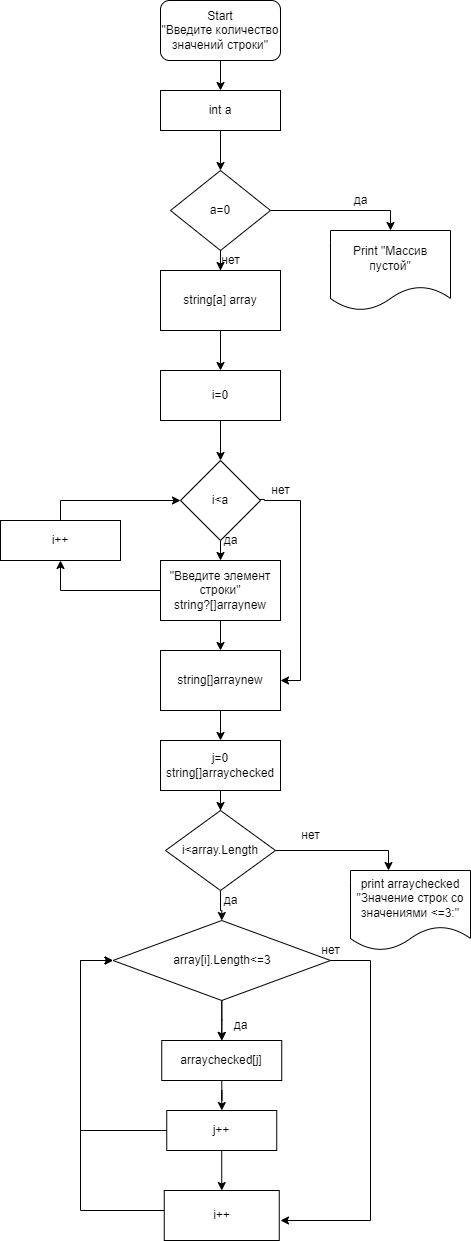

The diagram above was exported from draw.io. Its source (the exported page's mxGraphModel, read from the mxfile embedded in the PNG):
<mxGraphModel dx="1038" dy="521" grid="1" gridSize="10" guides="1" tooltips="1" connect="1" arrows="1" fold="1" page="1" pageScale="1" pageWidth="827" pageHeight="1169" math="0" shadow="0">
  <root>
    <mxCell id="0" />
    <mxCell id="1" parent="0" />
    <mxCell id="DMYibZP5GMTVgg-fUl_W-5" style="edgeStyle=orthogonalEdgeStyle;rounded=0;orthogonalLoop=1;jettySize=auto;html=1;entryX=0.5;entryY=0;entryDx=0;entryDy=0;" parent="1" source="DMYibZP5GMTVgg-fUl_W-1" target="DMYibZP5GMTVgg-fUl_W-2" edge="1">
      <mxGeometry relative="1" as="geometry" />
    </mxCell>
    <mxCell id="DMYibZP5GMTVgg-fUl_W-1" value="Start&lt;br&gt;&quot;Введите количество значений строки&quot;" style="rounded=1;whiteSpace=wrap;html=1;" parent="1" vertex="1">
      <mxGeometry x="200" y="30" width="120" height="60" as="geometry" />
    </mxCell>
    <mxCell id="DMYibZP5GMTVgg-fUl_W-6" style="edgeStyle=orthogonalEdgeStyle;rounded=0;orthogonalLoop=1;jettySize=auto;html=1;entryX=0.5;entryY=0;entryDx=0;entryDy=0;" parent="1" source="DMYibZP5GMTVgg-fUl_W-2" target="DMYibZP5GMTVgg-fUl_W-3" edge="1">
      <mxGeometry relative="1" as="geometry" />
    </mxCell>
    <mxCell id="DMYibZP5GMTVgg-fUl_W-2" value="int a" style="rounded=0;whiteSpace=wrap;html=1;" parent="1" vertex="1">
      <mxGeometry x="200" y="120" width="120" height="40" as="geometry" />
    </mxCell>
    <mxCell id="DMYibZP5GMTVgg-fUl_W-7" style="edgeStyle=orthogonalEdgeStyle;rounded=0;orthogonalLoop=1;jettySize=auto;html=1;entryX=0.5;entryY=0;entryDx=0;entryDy=0;" parent="1" source="DMYibZP5GMTVgg-fUl_W-3" target="DMYibZP5GMTVgg-fUl_W-4" edge="1">
      <mxGeometry relative="1" as="geometry" />
    </mxCell>
    <mxCell id="DMYibZP5GMTVgg-fUl_W-13" value="" style="edgeStyle=orthogonalEdgeStyle;rounded=0;orthogonalLoop=1;jettySize=auto;html=1;" parent="1" source="DMYibZP5GMTVgg-fUl_W-3" target="DMYibZP5GMTVgg-fUl_W-8" edge="1">
      <mxGeometry relative="1" as="geometry" />
    </mxCell>
    <mxCell id="DMYibZP5GMTVgg-fUl_W-3" value="a=0" style="rhombus;whiteSpace=wrap;html=1;" parent="1" vertex="1">
      <mxGeometry x="210" y="200" width="100" height="80" as="geometry" />
    </mxCell>
    <mxCell id="DMYibZP5GMTVgg-fUl_W-4" value="Print &quot;Массив пустой&quot;" style="shape=document;whiteSpace=wrap;html=1;boundedLbl=1;" parent="1" vertex="1">
      <mxGeometry x="370" y="260" width="120" height="80" as="geometry" />
    </mxCell>
    <mxCell id="6G7iaVfDlLcxumLplpd0-5" style="edgeStyle=orthogonalEdgeStyle;rounded=0;orthogonalLoop=1;jettySize=auto;html=1;exitX=0.5;exitY=1;exitDx=0;exitDy=0;entryX=0.5;entryY=0;entryDx=0;entryDy=0;" edge="1" parent="1" source="DMYibZP5GMTVgg-fUl_W-8">
      <mxGeometry relative="1" as="geometry">
        <mxPoint x="260" y="400" as="targetPoint" />
      </mxGeometry>
    </mxCell>
    <mxCell id="DMYibZP5GMTVgg-fUl_W-8" value="string[a] array" style="rounded=0;whiteSpace=wrap;html=1;" parent="1" vertex="1">
      <mxGeometry x="200" y="300" width="120" height="60" as="geometry" />
    </mxCell>
    <mxCell id="DMYibZP5GMTVgg-fUl_W-14" value="да" style="text;html=1;align=center;verticalAlign=middle;resizable=0;points=[];autosize=1;strokeColor=none;fillColor=none;" parent="1" vertex="1">
      <mxGeometry x="380" y="215" width="40" height="30" as="geometry" />
    </mxCell>
    <mxCell id="6G7iaVfDlLcxumLplpd0-3" value="нет" style="text;html=1;align=center;verticalAlign=middle;resizable=0;points=[];autosize=1;strokeColor=none;fillColor=none;" vertex="1" parent="1">
      <mxGeometry x="250" y="275" width="40" height="30" as="geometry" />
    </mxCell>
    <mxCell id="6G7iaVfDlLcxumLplpd0-22" style="edgeStyle=orthogonalEdgeStyle;rounded=0;orthogonalLoop=1;jettySize=auto;html=1;entryX=0.5;entryY=0;entryDx=0;entryDy=0;" edge="1" parent="1" source="6G7iaVfDlLcxumLplpd0-7" target="6G7iaVfDlLcxumLplpd0-11">
      <mxGeometry relative="1" as="geometry" />
    </mxCell>
    <mxCell id="6G7iaVfDlLcxumLplpd0-7" value="i=0" style="rounded=0;whiteSpace=wrap;html=1;" vertex="1" parent="1">
      <mxGeometry x="200" y="400" width="120" height="50" as="geometry" />
    </mxCell>
    <mxCell id="6G7iaVfDlLcxumLplpd0-13" style="edgeStyle=orthogonalEdgeStyle;rounded=0;orthogonalLoop=1;jettySize=auto;html=1;exitX=0.5;exitY=1;exitDx=0;exitDy=0;entryX=0.5;entryY=0;entryDx=0;entryDy=0;" edge="1" parent="1" source="6G7iaVfDlLcxumLplpd0-11" target="6G7iaVfDlLcxumLplpd0-12">
      <mxGeometry relative="1" as="geometry" />
    </mxCell>
    <mxCell id="6G7iaVfDlLcxumLplpd0-21" style="edgeStyle=orthogonalEdgeStyle;rounded=0;orthogonalLoop=1;jettySize=auto;html=1;entryX=1;entryY=0.5;entryDx=0;entryDy=0;exitX=-0.07;exitY=0.8;exitDx=0;exitDy=0;exitPerimeter=0;" edge="1" parent="1" source="6G7iaVfDlLcxumLplpd0-28" target="6G7iaVfDlLcxumLplpd0-23">
      <mxGeometry relative="1" as="geometry">
        <mxPoint x="304" y="540" as="sourcePoint" />
        <mxPoint x="340" y="530" as="targetPoint" />
        <Array as="points">
          <mxPoint x="304" y="529" />
          <mxPoint x="304" y="530" />
          <mxPoint x="340" y="530" />
          <mxPoint x="340" y="710" />
        </Array>
      </mxGeometry>
    </mxCell>
    <mxCell id="6G7iaVfDlLcxumLplpd0-11" value="i&amp;lt;a" style="rhombus;whiteSpace=wrap;html=1;" vertex="1" parent="1">
      <mxGeometry x="220" y="490" width="80" height="80" as="geometry" />
    </mxCell>
    <mxCell id="6G7iaVfDlLcxumLplpd0-17" style="edgeStyle=orthogonalEdgeStyle;rounded=0;orthogonalLoop=1;jettySize=auto;html=1;entryX=0.5;entryY=1;entryDx=0;entryDy=0;" edge="1" parent="1" source="6G7iaVfDlLcxumLplpd0-12" target="6G7iaVfDlLcxumLplpd0-15">
      <mxGeometry relative="1" as="geometry" />
    </mxCell>
    <mxCell id="6G7iaVfDlLcxumLplpd0-44" value="" style="edgeStyle=orthogonalEdgeStyle;rounded=0;orthogonalLoop=1;jettySize=auto;html=1;" edge="1" parent="1" source="6G7iaVfDlLcxumLplpd0-12" target="6G7iaVfDlLcxumLplpd0-23">
      <mxGeometry relative="1" as="geometry" />
    </mxCell>
    <mxCell id="6G7iaVfDlLcxumLplpd0-12" value="&quot;Введите элемент строки&quot;&lt;br&gt;string?[]arraynew" style="rounded=0;whiteSpace=wrap;html=1;" vertex="1" parent="1">
      <mxGeometry x="200" y="590" width="120" height="60" as="geometry" />
    </mxCell>
    <mxCell id="6G7iaVfDlLcxumLplpd0-18" style="edgeStyle=orthogonalEdgeStyle;rounded=0;orthogonalLoop=1;jettySize=auto;html=1;" edge="1" parent="1" source="6G7iaVfDlLcxumLplpd0-15" target="6G7iaVfDlLcxumLplpd0-11">
      <mxGeometry relative="1" as="geometry">
        <Array as="points">
          <mxPoint x="100" y="530" />
        </Array>
      </mxGeometry>
    </mxCell>
    <mxCell id="6G7iaVfDlLcxumLplpd0-15" value="i++" style="rounded=0;whiteSpace=wrap;html=1;" vertex="1" parent="1">
      <mxGeometry x="40" y="550" width="120" height="40" as="geometry" />
    </mxCell>
    <mxCell id="6G7iaVfDlLcxumLplpd0-19" value="да" style="text;html=1;align=center;verticalAlign=middle;resizable=0;points=[];autosize=1;strokeColor=none;fillColor=none;" vertex="1" parent="1">
      <mxGeometry x="250" y="555" width="40" height="30" as="geometry" />
    </mxCell>
    <mxCell id="6G7iaVfDlLcxumLplpd0-25" style="edgeStyle=orthogonalEdgeStyle;rounded=0;orthogonalLoop=1;jettySize=auto;html=1;exitX=0.5;exitY=1;exitDx=0;exitDy=0;entryX=0.5;entryY=0;entryDx=0;entryDy=0;" edge="1" parent="1" source="6G7iaVfDlLcxumLplpd0-23" target="6G7iaVfDlLcxumLplpd0-24">
      <mxGeometry relative="1" as="geometry" />
    </mxCell>
    <mxCell id="6G7iaVfDlLcxumLplpd0-23" value="string[]arraynew" style="rounded=0;whiteSpace=wrap;html=1;" vertex="1" parent="1">
      <mxGeometry x="200" y="680" width="120" height="60" as="geometry" />
    </mxCell>
    <mxCell id="6G7iaVfDlLcxumLplpd0-27" style="edgeStyle=orthogonalEdgeStyle;rounded=0;orthogonalLoop=1;jettySize=auto;html=1;entryX=0.5;entryY=0;entryDx=0;entryDy=0;" edge="1" parent="1" source="6G7iaVfDlLcxumLplpd0-24" target="6G7iaVfDlLcxumLplpd0-26">
      <mxGeometry relative="1" as="geometry">
        <mxPoint x="450" y="680" as="targetPoint" />
      </mxGeometry>
    </mxCell>
    <mxCell id="6G7iaVfDlLcxumLplpd0-24" value="j=0&lt;br&gt;string[]arraychecked" style="rounded=0;whiteSpace=wrap;html=1;" vertex="1" parent="1">
      <mxGeometry x="200" y="770" width="120" height="50" as="geometry" />
    </mxCell>
    <mxCell id="6G7iaVfDlLcxumLplpd0-31" value="" style="edgeStyle=orthogonalEdgeStyle;rounded=0;orthogonalLoop=1;jettySize=auto;html=1;" edge="1" parent="1" source="6G7iaVfDlLcxumLplpd0-26" target="6G7iaVfDlLcxumLplpd0-30">
      <mxGeometry relative="1" as="geometry" />
    </mxCell>
    <mxCell id="6G7iaVfDlLcxumLplpd0-26" value="i&amp;lt;array.Length" style="rhombus;whiteSpace=wrap;html=1;" vertex="1" parent="1">
      <mxGeometry x="205" y="840" width="110" height="80" as="geometry" />
    </mxCell>
    <mxCell id="6G7iaVfDlLcxumLplpd0-28" value="нет" style="text;html=1;align=center;verticalAlign=middle;resizable=0;points=[];autosize=1;strokeColor=none;fillColor=none;" vertex="1" parent="1">
      <mxGeometry x="300" y="505" width="40" height="30" as="geometry" />
    </mxCell>
    <mxCell id="6G7iaVfDlLcxumLplpd0-33" style="edgeStyle=orthogonalEdgeStyle;rounded=0;orthogonalLoop=1;jettySize=auto;html=1;entryX=0.5;entryY=0;entryDx=0;entryDy=0;" edge="1" parent="1" source="6G7iaVfDlLcxumLplpd0-30" target="6G7iaVfDlLcxumLplpd0-32">
      <mxGeometry relative="1" as="geometry" />
    </mxCell>
    <mxCell id="6G7iaVfDlLcxumLplpd0-35" value="" style="edgeStyle=orthogonalEdgeStyle;rounded=0;orthogonalLoop=1;jettySize=auto;html=1;" edge="1" parent="1" source="6G7iaVfDlLcxumLplpd0-30" target="6G7iaVfDlLcxumLplpd0-32">
      <mxGeometry relative="1" as="geometry" />
    </mxCell>
    <mxCell id="6G7iaVfDlLcxumLplpd0-43" style="edgeStyle=orthogonalEdgeStyle;rounded=0;orthogonalLoop=1;jettySize=auto;html=1;exitX=1;exitY=0.5;exitDx=0;exitDy=0;" edge="1" parent="1" source="6G7iaVfDlLcxumLplpd0-26" target="6G7iaVfDlLcxumLplpd0-42">
      <mxGeometry relative="1" as="geometry">
        <mxPoint x="330" y="940" as="sourcePoint" />
        <Array as="points">
          <mxPoint x="428" y="880" />
        </Array>
      </mxGeometry>
    </mxCell>
    <mxCell id="6G7iaVfDlLcxumLplpd0-51" style="edgeStyle=orthogonalEdgeStyle;rounded=0;orthogonalLoop=1;jettySize=auto;html=1;" edge="1" parent="1" source="6G7iaVfDlLcxumLplpd0-30">
      <mxGeometry relative="1" as="geometry">
        <mxPoint x="320" y="1250" as="targetPoint" />
        <Array as="points">
          <mxPoint x="410" y="990" />
          <mxPoint x="410" y="1250" />
        </Array>
      </mxGeometry>
    </mxCell>
    <mxCell id="6G7iaVfDlLcxumLplpd0-30" value="array[i].Length&amp;lt;=3" style="rhombus;whiteSpace=wrap;html=1;" vertex="1" parent="1">
      <mxGeometry x="152.5" y="950" width="217.5" height="80" as="geometry" />
    </mxCell>
    <mxCell id="6G7iaVfDlLcxumLplpd0-40" value="" style="edgeStyle=orthogonalEdgeStyle;rounded=0;orthogonalLoop=1;jettySize=auto;html=1;" edge="1" parent="1" source="6G7iaVfDlLcxumLplpd0-32" target="6G7iaVfDlLcxumLplpd0-38">
      <mxGeometry relative="1" as="geometry" />
    </mxCell>
    <mxCell id="6G7iaVfDlLcxumLplpd0-32" value="arraychecked[j]" style="rounded=0;whiteSpace=wrap;html=1;" vertex="1" parent="1">
      <mxGeometry x="201.25" y="1070" width="120" height="40" as="geometry" />
    </mxCell>
    <mxCell id="6G7iaVfDlLcxumLplpd0-36" value="да" style="text;html=1;align=center;verticalAlign=middle;resizable=0;points=[];autosize=1;strokeColor=none;fillColor=none;" vertex="1" parent="1">
      <mxGeometry x="260" y="1040" width="40" height="30" as="geometry" />
    </mxCell>
    <mxCell id="6G7iaVfDlLcxumLplpd0-41" style="edgeStyle=orthogonalEdgeStyle;rounded=0;orthogonalLoop=1;jettySize=auto;html=1;entryX=0;entryY=0.5;entryDx=0;entryDy=0;" edge="1" parent="1" source="6G7iaVfDlLcxumLplpd0-38" target="6G7iaVfDlLcxumLplpd0-30">
      <mxGeometry relative="1" as="geometry">
        <Array as="points">
          <mxPoint x="120" y="1160" />
          <mxPoint x="120" y="990" />
        </Array>
      </mxGeometry>
    </mxCell>
    <mxCell id="6G7iaVfDlLcxumLplpd0-50" value="" style="edgeStyle=orthogonalEdgeStyle;rounded=0;orthogonalLoop=1;jettySize=auto;html=1;" edge="1" parent="1" source="6G7iaVfDlLcxumLplpd0-38" target="6G7iaVfDlLcxumLplpd0-49">
      <mxGeometry relative="1" as="geometry" />
    </mxCell>
    <mxCell id="6G7iaVfDlLcxumLplpd0-38" value="j++" style="rounded=0;whiteSpace=wrap;html=1;" vertex="1" parent="1">
      <mxGeometry x="206.25" y="1140" width="110" height="40" as="geometry" />
    </mxCell>
    <mxCell id="6G7iaVfDlLcxumLplpd0-42" value="print arraychecked&lt;br&gt;&quot;Значение строк со значениями &amp;lt;=3:&quot;" style="shape=document;whiteSpace=wrap;html=1;boundedLbl=1;" vertex="1" parent="1">
      <mxGeometry x="390" y="900" width="120" height="80" as="geometry" />
    </mxCell>
    <mxCell id="6G7iaVfDlLcxumLplpd0-46" value="нет" style="text;html=1;align=center;verticalAlign=middle;resizable=0;points=[];autosize=1;strokeColor=none;fillColor=none;" vertex="1" parent="1">
      <mxGeometry x="330" y="850" width="40" height="30" as="geometry" />
    </mxCell>
    <mxCell id="6G7iaVfDlLcxumLplpd0-47" value="да" style="text;html=1;align=center;verticalAlign=middle;resizable=0;points=[];autosize=1;strokeColor=none;fillColor=none;" vertex="1" parent="1">
      <mxGeometry x="250" y="915" width="40" height="30" as="geometry" />
    </mxCell>
    <mxCell id="6G7iaVfDlLcxumLplpd0-53" style="edgeStyle=orthogonalEdgeStyle;rounded=0;orthogonalLoop=1;jettySize=auto;html=1;entryX=0;entryY=0.5;entryDx=0;entryDy=0;" edge="1" parent="1" source="6G7iaVfDlLcxumLplpd0-49" target="6G7iaVfDlLcxumLplpd0-30">
      <mxGeometry relative="1" as="geometry">
        <Array as="points">
          <mxPoint x="120" y="1240" />
          <mxPoint x="120" y="990" />
        </Array>
      </mxGeometry>
    </mxCell>
    <mxCell id="6G7iaVfDlLcxumLplpd0-49" value="i++" style="rounded=0;whiteSpace=wrap;html=1;" vertex="1" parent="1">
      <mxGeometry x="203.75" y="1220" width="115" height="50" as="geometry" />
    </mxCell>
    <mxCell id="6G7iaVfDlLcxumLplpd0-52" value="нет" style="text;html=1;align=center;verticalAlign=middle;resizable=0;points=[];autosize=1;strokeColor=none;fillColor=none;" vertex="1" parent="1">
      <mxGeometry x="350" y="965" width="40" height="30" as="geometry" />
    </mxCell>
  </root>
</mxGraphModel>